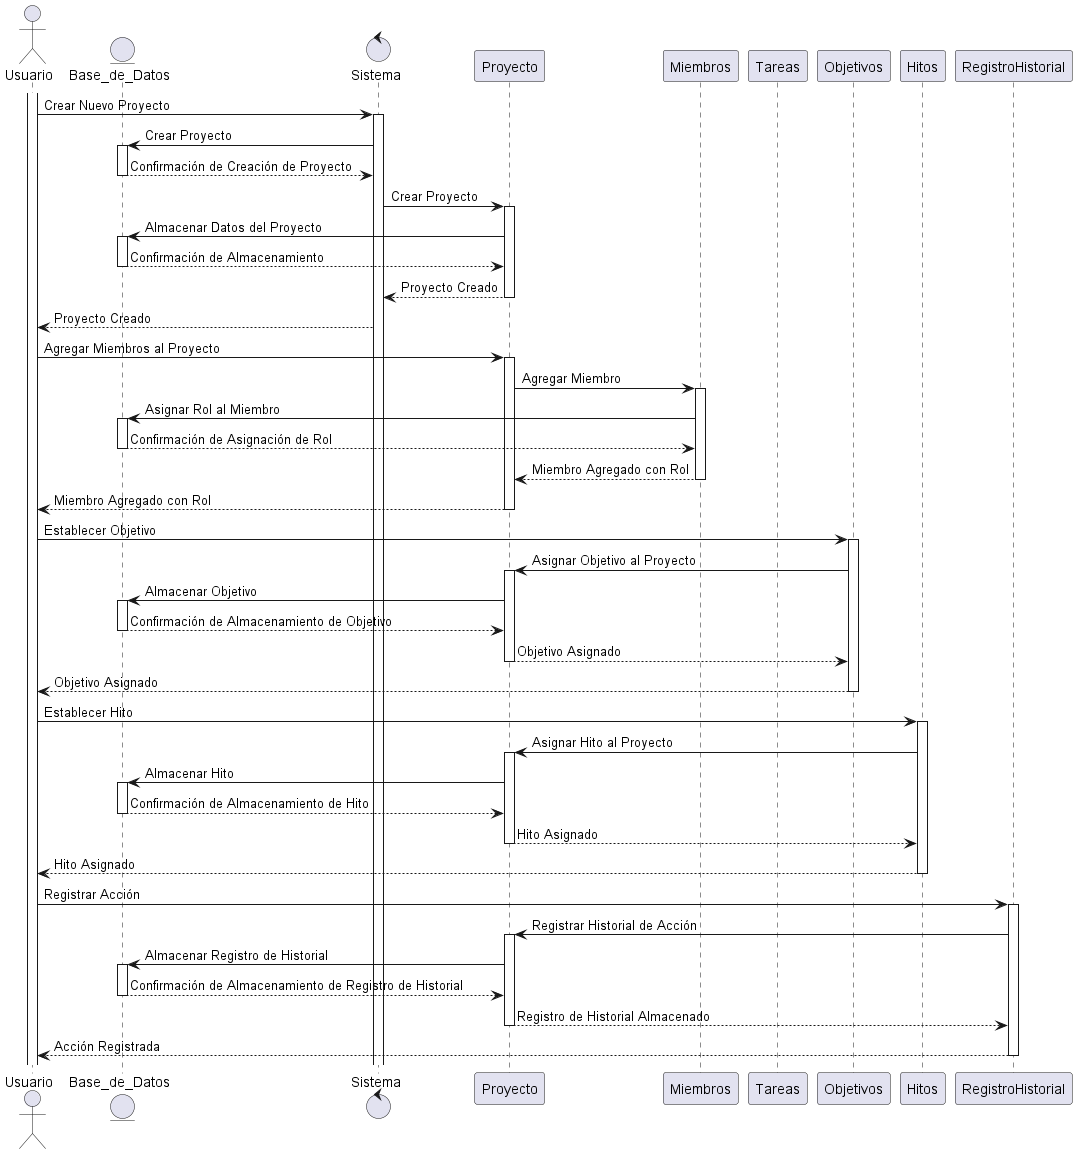

The diagram above was rendered by PlantUML. Its source (embedded in the PNG):
@startuml Diagrama_de_Secuencia

actor Usuario
entity Base_de_Datos
control Sistema

participant "Proyecto" as Proyecto
participant "Miembros" as Miembros
participant "Tareas" as Tareas
participant "Objetivos" as Objetivos
participant "Hitos" as Hitos
participant "RegistroHistorial" as RegistroHistorial

activate Usuario
Usuario -> Sistema: Crear Nuevo Proyecto
activate Sistema
Sistema -> Base_de_Datos: Crear Proyecto
activate Base_de_Datos
Base_de_Datos --> Sistema: Confirmación de Creación de Proyecto
deactivate Base_de_Datos
Sistema -> Proyecto: Crear Proyecto
activate Proyecto
Proyecto -> Base_de_Datos: Almacenar Datos del Proyecto
activate Base_de_Datos
Base_de_Datos --> Proyecto: Confirmación de Almacenamiento
deactivate Base_de_Datos
Proyecto --> Sistema: Proyecto Creado
deactivate Proyecto
Sistema --> Usuario: Proyecto Creado

Usuario -> Proyecto: Agregar Miembros al Proyecto
activate Proyecto
Proyecto -> Miembros: Agregar Miembro
activate Miembros
Miembros -> Base_de_Datos: Asignar Rol al Miembro
activate Base_de_Datos
Base_de_Datos --> Miembros: Confirmación de Asignación de Rol
deactivate Base_de_Datos
Miembros --> Proyecto: Miembro Agregado con Rol
deactivate Miembros
Proyecto --> Usuario: Miembro Agregado con Rol
deactivate Proyecto

Usuario -> Objetivos: Establecer Objetivo
activate Objetivos
Objetivos -> Proyecto: Asignar Objetivo al Proyecto
activate Proyecto
Proyecto -> Base_de_Datos: Almacenar Objetivo
activate Base_de_Datos
Base_de_Datos --> Proyecto: Confirmación de Almacenamiento de Objetivo
deactivate Base_de_Datos
Proyecto --> Objetivos: Objetivo Asignado
deactivate Proyecto
Objetivos --> Usuario: Objetivo Asignado
deactivate Objetivos

Usuario -> Hitos: Establecer Hito
activate Hitos
Hitos -> Proyecto: Asignar Hito al Proyecto
activate Proyecto
Proyecto -> Base_de_Datos: Almacenar Hito
activate Base_de_Datos
Base_de_Datos --> Proyecto: Confirmación de Almacenamiento de Hito
deactivate Base_de_Datos
Proyecto --> Hitos: Hito Asignado
deactivate Proyecto
Hitos --> Usuario: Hito Asignado
deactivate Hitos

Usuario -> RegistroHistorial: Registrar Acción
activate RegistroHistorial
RegistroHistorial -> Proyecto: Registrar Historial de Acción
activate Proyecto
Proyecto -> Base_de_Datos: Almacenar Registro de Historial
activate Base_de_Datos
Base_de_Datos --> Proyecto: Confirmación de Almacenamiento de Registro de Historial
deactivate Base_de_Datos
Proyecto --> RegistroHistorial: Registro de Historial Almacenado
deactivate Proyecto
RegistroHistorial --> Usuario: Acción Registrada
deactivate RegistroHistorial

@enduml